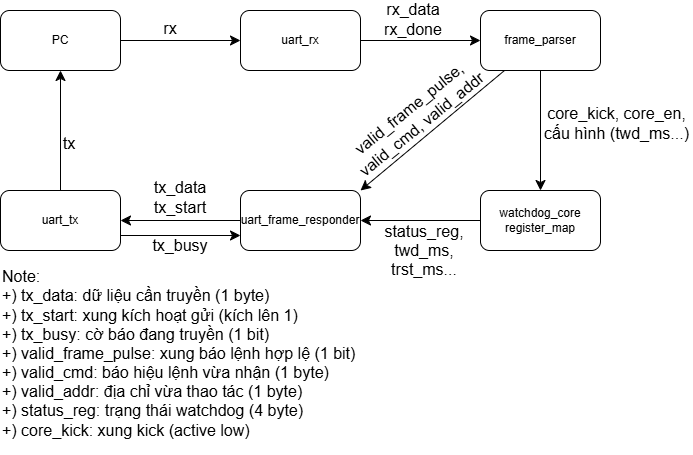

The diagram above was exported from draw.io. Its source (the exported page's mxGraphModel, read from the mxfile embedded in the PNG):
<mxGraphModel dx="1237" dy="1101" grid="0" gridSize="10" guides="1" tooltips="1" connect="1" arrows="1" fold="1" page="0" pageScale="1" pageWidth="827" pageHeight="1169" math="0" shadow="0">
  <root>
    <mxCell id="0" />
    <mxCell id="1" parent="0" />
    <mxCell id="pQVdqJxxlMkP_Zd_f6LV-3" edge="1" parent="1" source="pQVdqJxxlMkP_Zd_f6LV-1" style="edgeStyle=none;curved=1;rounded=0;orthogonalLoop=1;jettySize=auto;html=1;fontSize=12;startSize=8;endSize=8;" target="pQVdqJxxlMkP_Zd_f6LV-2" value="">
      <mxGeometry relative="1" as="geometry" />
    </mxCell>
    <mxCell id="pQVdqJxxlMkP_Zd_f6LV-1" parent="1" style="rounded=1;whiteSpace=wrap;html=1;" value="PC" vertex="1">
      <mxGeometry height="60" width="120" x="16" y="-5" as="geometry" />
    </mxCell>
    <mxCell id="pQVdqJxxlMkP_Zd_f6LV-5" edge="1" parent="1" source="pQVdqJxxlMkP_Zd_f6LV-2" style="edgeStyle=none;curved=1;rounded=0;orthogonalLoop=1;jettySize=auto;html=1;fontSize=12;startSize=8;endSize=8;" target="pQVdqJxxlMkP_Zd_f6LV-4" value="">
      <mxGeometry relative="1" as="geometry" />
    </mxCell>
    <mxCell id="pQVdqJxxlMkP_Zd_f6LV-2" parent="1" style="rounded=1;whiteSpace=wrap;html=1;" value="uart_rx" vertex="1">
      <mxGeometry height="60" width="120" x="256" y="-5" as="geometry" />
    </mxCell>
    <mxCell id="pQVdqJxxlMkP_Zd_f6LV-7" edge="1" parent="1" source="pQVdqJxxlMkP_Zd_f6LV-4" style="edgeStyle=none;curved=1;rounded=0;orthogonalLoop=1;jettySize=auto;html=1;fontSize=12;startSize=8;endSize=8;" target="pQVdqJxxlMkP_Zd_f6LV-6" value="">
      <mxGeometry relative="1" as="geometry" />
    </mxCell>
    <mxCell id="kxZYDXLdZV984blf5yeC-2" edge="1" parent="1" source="pQVdqJxxlMkP_Zd_f6LV-4" style="edgeStyle=none;curved=1;rounded=0;orthogonalLoop=1;jettySize=auto;html=1;entryX=1;entryY=0;entryDx=0;entryDy=0;fontSize=12;startSize=8;endSize=8;" target="pQVdqJxxlMkP_Zd_f6LV-8">
      <mxGeometry relative="1" as="geometry" />
    </mxCell>
    <mxCell id="pQVdqJxxlMkP_Zd_f6LV-4" parent="1" style="rounded=1;whiteSpace=wrap;html=1;" value="frame_parser" vertex="1">
      <mxGeometry height="60" width="120" x="496" y="-5" as="geometry" />
    </mxCell>
    <mxCell id="pQVdqJxxlMkP_Zd_f6LV-9" edge="1" parent="1" source="pQVdqJxxlMkP_Zd_f6LV-6" style="edgeStyle=none;curved=1;rounded=0;orthogonalLoop=1;jettySize=auto;html=1;fontSize=12;startSize=8;endSize=8;" target="pQVdqJxxlMkP_Zd_f6LV-8" value="">
      <mxGeometry relative="1" as="geometry" />
    </mxCell>
    <mxCell id="pQVdqJxxlMkP_Zd_f6LV-6" parent="1" style="rounded=1;whiteSpace=wrap;html=1;" value="watchdog_core&lt;div&gt;register_map&lt;/div&gt;" vertex="1">
      <mxGeometry height="60" width="120" x="496" y="175" as="geometry" />
    </mxCell>
    <mxCell id="pQVdqJxxlMkP_Zd_f6LV-11" edge="1" parent="1" source="pQVdqJxxlMkP_Zd_f6LV-8" style="edgeStyle=none;curved=1;rounded=0;orthogonalLoop=1;jettySize=auto;html=1;fontSize=12;startSize=8;endSize=8;" target="pQVdqJxxlMkP_Zd_f6LV-10" value="">
      <mxGeometry relative="1" as="geometry" />
    </mxCell>
    <mxCell id="pQVdqJxxlMkP_Zd_f6LV-8" parent="1" style="rounded=1;whiteSpace=wrap;html=1;" value="uart_frame_responder" vertex="1">
      <mxGeometry height="60" width="120" x="256" y="175" as="geometry" />
    </mxCell>
    <mxCell id="pQVdqJxxlMkP_Zd_f6LV-12" edge="1" parent="1" source="pQVdqJxxlMkP_Zd_f6LV-10" style="edgeStyle=none;curved=1;rounded=0;orthogonalLoop=1;jettySize=auto;html=1;fontSize=12;startSize=8;endSize=8;" target="pQVdqJxxlMkP_Zd_f6LV-1" value="">
      <mxGeometry relative="1" as="geometry" />
    </mxCell>
    <mxCell id="kxZYDXLdZV984blf5yeC-5" edge="1" parent="1" source="pQVdqJxxlMkP_Zd_f6LV-10" style="edgeStyle=none;curved=1;rounded=0;orthogonalLoop=1;jettySize=auto;html=1;entryX=0;entryY=0.75;entryDx=0;entryDy=0;fontSize=12;startSize=8;endSize=8;exitX=1;exitY=0.75;exitDx=0;exitDy=0;" target="pQVdqJxxlMkP_Zd_f6LV-8">
      <mxGeometry relative="1" as="geometry" />
    </mxCell>
    <mxCell id="pQVdqJxxlMkP_Zd_f6LV-10" parent="1" style="rounded=1;whiteSpace=wrap;html=1;" value="uart_tx" vertex="1">
      <mxGeometry height="60" width="120" x="16" y="175" as="geometry" />
    </mxCell>
    <mxCell id="pQVdqJxxlMkP_Zd_f6LV-13" parent="1" style="text;html=1;whiteSpace=wrap;strokeColor=none;fillColor=none;align=center;verticalAlign=middle;rounded=0;fontSize=16;" value="rx_data&lt;div&gt;rx_done&lt;/div&gt;" vertex="1">
      <mxGeometry height="30" width="60" x="399" y="-11" as="geometry" />
    </mxCell>
    <mxCell id="pQVdqJxxlMkP_Zd_f6LV-14" parent="1" style="text;html=1;whiteSpace=wrap;strokeColor=none;fillColor=none;align=center;verticalAlign=middle;rounded=0;fontSize=16;" value="tx_data&lt;div&gt;tx_start&lt;/div&gt;" vertex="1">
      <mxGeometry height="30" width="60" x="166" y="167" as="geometry" />
    </mxCell>
    <mxCell id="kxZYDXLdZV984blf5yeC-1" parent="1" style="text;html=1;whiteSpace=wrap;strokeColor=none;fillColor=none;align=center;verticalAlign=middle;rounded=0;fontSize=16;" value="core_kick, core_en, cấu hình (twd_ms...)" vertex="1">
      <mxGeometry height="30" width="151" x="557" y="93" as="geometry" />
    </mxCell>
    <mxCell id="kxZYDXLdZV984blf5yeC-3" parent="1" style="text;html=1;whiteSpace=wrap;strokeColor=none;fillColor=none;align=center;verticalAlign=middle;rounded=0;fontSize=16;rotation=-39;" value="valid_frame_pulse, valid_cmd, valid_addr" vertex="1">
      <mxGeometry height="30" width="198" x="332" y="86" as="geometry" />
    </mxCell>
    <mxCell id="kxZYDXLdZV984blf5yeC-4" parent="1" style="text;html=1;whiteSpace=wrap;strokeColor=none;fillColor=none;align=center;verticalAlign=middle;rounded=0;fontSize=16;" value="status_reg, twd_ms, trst_ms..." vertex="1">
      <mxGeometry height="30" width="124" x="378" y="220" as="geometry" />
    </mxCell>
    <mxCell id="kxZYDXLdZV984blf5yeC-6" parent="1" style="text;html=1;whiteSpace=wrap;strokeColor=none;fillColor=none;align=center;verticalAlign=middle;rounded=0;fontSize=16;" value="tx_busy" vertex="1">
      <mxGeometry height="30" width="60" x="166" y="215" as="geometry" />
    </mxCell>
    <mxCell id="kxZYDXLdZV984blf5yeC-7" parent="1" style="text;html=1;whiteSpace=wrap;strokeColor=none;fillColor=none;align=center;verticalAlign=middle;rounded=0;fontSize=16;" value="rx" vertex="1">
      <mxGeometry height="30" width="60" x="156" y="-2" as="geometry" />
    </mxCell>
    <mxCell id="kxZYDXLdZV984blf5yeC-8" parent="1" style="text;html=1;whiteSpace=wrap;strokeColor=none;fillColor=none;align=center;verticalAlign=middle;rounded=0;fontSize=16;" value="tx" vertex="1">
      <mxGeometry height="30" width="60" x="55" y="113" as="geometry" />
    </mxCell>
    <mxCell id="kgeaIbwv-GlQcKIlLTfD-1" parent="1" style="text;html=1;whiteSpace=wrap;strokeColor=none;fillColor=none;align=left;verticalAlign=middle;rounded=0;fontSize=16;" value="Note:&amp;nbsp;&lt;div&gt;+) tx_data: dữ liệu cần truyền (1 byte)&lt;div&gt;+) tx_start: xung kích hoạt gửi (kích lên 1)&lt;/div&gt;&lt;div&gt;+) tx_busy: cờ báo đang truyền (1 bit)&lt;/div&gt;&lt;/div&gt;&lt;div&gt;+) valid_frame_pulse: xung báo lệnh hợp lệ (1 bit)&lt;/div&gt;&lt;div&gt;+) valid_cmd: báo hiệu lệnh vừa nhận (1 byte)&lt;/div&gt;&lt;div&gt;+) valid_addr: địa chỉ vừa thao tác (1 byte)&lt;br&gt;+) status_reg: trạng thái watchdog (4 byte)&lt;/div&gt;&lt;div&gt;+) core_kick: xung kick (active low)&lt;/div&gt;" vertex="1">
      <mxGeometry height="205" width="450" x="16" y="235" as="geometry" />
    </mxCell>
  </root>
</mxGraphModel>